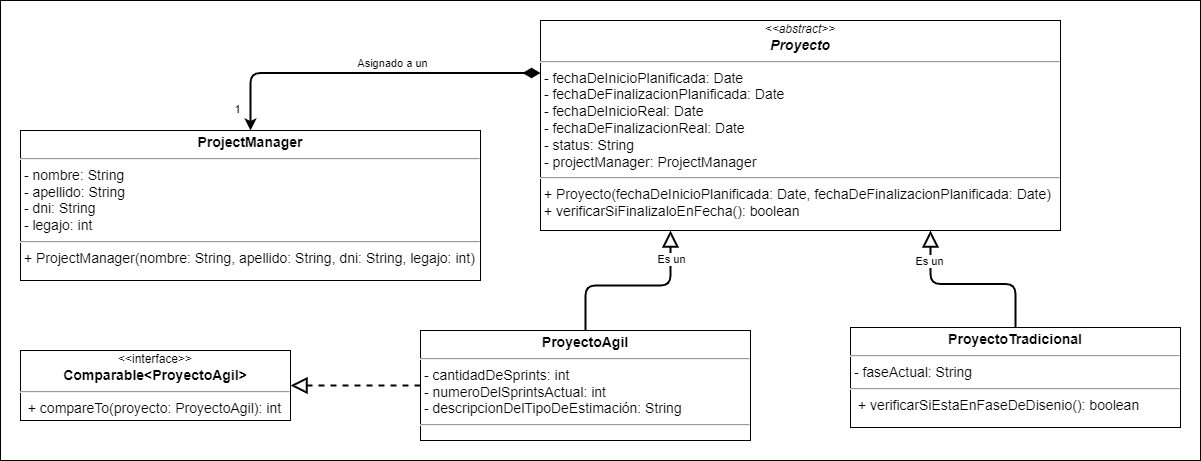

The diagram above was exported from draw.io. Its source (the exported page's mxGraphModel, read from the mxfile embedded in the PNG):
<mxGraphModel dx="1695" dy="2901" grid="1" gridSize="10" guides="1" tooltips="1" connect="1" arrows="1" fold="1" page="1" pageScale="1" pageWidth="827" pageHeight="1169" math="0" shadow="0">
  <root>
    <mxCell id="WIyWlLk6GJQsqaUBKTNV-0" />
    <mxCell id="WIyWlLk6GJQsqaUBKTNV-1" parent="WIyWlLk6GJQsqaUBKTNV-0" />
    <mxCell id="MvcSfsvhsIuprzJAYZkV-0" value="&lt;font style=&quot;font-size: 16px;&quot;&gt;&lt;font style=&quot;font-size: 16px;&quot;&gt;&lt;br&gt;&lt;/font&gt;&lt;/font&gt;" style="rounded=0;whiteSpace=wrap;html=1;align=left;verticalAlign=top;fontSize=30;fontStyle=1;spacingTop=10;spacing=2;spacingLeft=20;fontFamily=Verdana;" parent="WIyWlLk6GJQsqaUBKTNV-1" vertex="1">
      <mxGeometry x="-800" y="-2180" width="1200" height="460" as="geometry" />
    </mxCell>
    <mxCell id="MvcSfsvhsIuprzJAYZkV-1" value="&lt;div style=&quot;text-align: center;&quot;&gt;&lt;i style=&quot;background-color: initial; font-size: 12px;&quot;&gt;&amp;lt;&amp;lt;abstract&amp;gt;&amp;gt;&lt;/i&gt;&lt;/div&gt;&lt;div style=&quot;text-align: center;&quot;&gt;&lt;b&gt;&lt;i&gt;Proyecto&lt;/i&gt;&lt;/b&gt;&lt;/div&gt;&lt;hr style=&quot;font-size: 14px;&quot;&gt;&lt;p style=&quot;margin: 0px 0px 0px 4px; font-size: 14px;&quot;&gt;&lt;/p&gt;&amp;nbsp;- fechaDeInicioPlanificada: Date&lt;br&gt;&amp;nbsp;- fechaDeFinalizacionPlanificada: Date&lt;br&gt;&amp;nbsp;- fechaDeInicioReal: Date&lt;br&gt;&amp;nbsp;- fechaDeFinalizacionReal: Date&lt;br&gt;&amp;nbsp;- status: String&lt;br&gt;&amp;nbsp;- projectManager: ProjectManager&lt;br&gt;&lt;hr style=&quot;font-size: 14px;&quot;&gt;&lt;i&gt;&amp;nbsp;&lt;/i&gt;+ Proyecto(fechaDeInicioPlanificada: Date, fechaDeFinalizacionPlanificada: Date)&lt;br&gt;&lt;p style=&quot;margin: 0px 0px 0px 4px;&quot;&gt;&lt;/p&gt;&amp;nbsp;+ verificarSiFinalizaloEnFecha(): boolean" style="verticalAlign=top;align=left;overflow=fill;fontSize=14;fontFamily=Helvetica;html=1;spacing=2;spacingTop=0;" parent="WIyWlLk6GJQsqaUBKTNV-1" vertex="1">
      <mxGeometry x="-260" y="-2160" width="520" height="210" as="geometry" />
    </mxCell>
    <mxCell id="MvcSfsvhsIuprzJAYZkV-2" style="edgeStyle=orthogonalEdgeStyle;rounded=1;orthogonalLoop=1;jettySize=auto;html=1;entryX=0.75;entryY=1;entryDx=0;entryDy=0;strokeWidth=2;endArrow=block;endFill=0;endSize=12;" parent="WIyWlLk6GJQsqaUBKTNV-1" source="LtT_zoDD4wVeDJvXFd2j-0" target="MvcSfsvhsIuprzJAYZkV-1" edge="1">
      <mxGeometry relative="1" as="geometry">
        <mxPoint x="-380" y="-1831.25" as="sourcePoint" />
      </mxGeometry>
    </mxCell>
    <mxCell id="q-RRRRDQLt98JG_mkmnz-3" value="Es un" style="edgeLabel;html=1;align=center;verticalAlign=middle;resizable=0;points=[];" parent="MvcSfsvhsIuprzJAYZkV-2" vertex="1" connectable="0">
      <mxGeometry x="0.2074" relative="1" as="geometry">
        <mxPoint x="-20" y="-23" as="offset" />
      </mxGeometry>
    </mxCell>
    <mxCell id="Bs801fo3VwErH-w7HFVN-5" value="&lt;p style=&quot;margin: 4px 0px 0px; text-align: center; font-size: 14px;&quot;&gt;&lt;b&gt;ProyectoAgil&lt;/b&gt;&lt;/p&gt;&lt;hr style=&quot;font-size: 14px;&quot;&gt;&lt;p style=&quot;margin: 0px 0px 0px 4px; font-size: 14px;&quot;&gt;&lt;/p&gt;&lt;span style=&quot;background-color: initial;&quot;&gt;&amp;nbsp;- cantidadDeSprints: int&lt;br&gt;&lt;/span&gt;&amp;nbsp;- numeroDelSprintsActual: int&lt;br&gt;&amp;nbsp;- descripcionDelTipoDeEstimación: String&lt;br&gt;&lt;hr style=&quot;font-size: 14px;&quot;&gt;&lt;p style=&quot;margin: 0px 0px 0px 4px;&quot;&gt;&lt;br&gt;&lt;/p&gt;" style="verticalAlign=top;align=left;overflow=fill;fontSize=14;fontFamily=Helvetica;html=1;" parent="WIyWlLk6GJQsqaUBKTNV-1" vertex="1">
      <mxGeometry x="-380" y="-1850" width="330" height="110" as="geometry" />
    </mxCell>
    <mxCell id="Bs801fo3VwErH-w7HFVN-8" style="edgeStyle=orthogonalEdgeStyle;rounded=1;orthogonalLoop=1;jettySize=auto;html=1;strokeWidth=2;endArrow=block;endFill=0;endSize=12;exitX=0.5;exitY=0;exitDx=0;exitDy=0;entryX=0.25;entryY=1;entryDx=0;entryDy=0;" parent="WIyWlLk6GJQsqaUBKTNV-1" source="Bs801fo3VwErH-w7HFVN-5" target="MvcSfsvhsIuprzJAYZkV-1" edge="1">
      <mxGeometry relative="1" as="geometry">
        <mxPoint x="-272.57142857142867" y="-1880" as="sourcePoint" />
        <mxPoint x="-230" y="-2010" as="targetPoint" />
      </mxGeometry>
    </mxCell>
    <mxCell id="q-RRRRDQLt98JG_mkmnz-4" value="Es un" style="edgeLabel;html=1;align=center;verticalAlign=middle;resizable=0;points=[];" parent="Bs801fo3VwErH-w7HFVN-8" vertex="1" connectable="0">
      <mxGeometry x="0.7535" relative="1" as="geometry">
        <mxPoint y="5" as="offset" />
      </mxGeometry>
    </mxCell>
    <mxCell id="LtT_zoDD4wVeDJvXFd2j-0" value="&lt;p style=&quot;margin: 4px 0px 0px; text-align: center; font-size: 14px;&quot;&gt;&lt;b&gt;ProyectoTradicional&lt;/b&gt;&lt;br&gt;&lt;/p&gt;&lt;hr style=&quot;font-size: 14px;&quot;&gt;&lt;p style=&quot;margin: 0px 0px 0px 4px; font-size: 14px;&quot;&gt;&lt;/p&gt;&lt;span style=&quot;background-color: initial;&quot;&gt;&amp;nbsp;- faseActual:&amp;nbsp;&lt;/span&gt;String&lt;br&gt;&lt;hr style=&quot;font-size: 14px;&quot;&gt;&lt;p style=&quot;margin: 0px 0px 0px 4px;&quot;&gt;&amp;nbsp;+ verificarSiEstaEnFaseDeDisenio(): boolean&lt;br&gt;&lt;/p&gt;&lt;p style=&quot;color: rgb(0, 0, 0); font-family: Helvetica; font-size: 14px; font-style: normal; font-variant-ligatures: normal; font-variant-caps: normal; font-weight: 400; letter-spacing: normal; orphans: 2; text-align: left; text-indent: 0px; text-transform: none; widows: 2; word-spacing: 0px; -webkit-text-stroke-width: 0px; background-color: rgb(248, 249, 250); text-decoration-thickness: initial; text-decoration-style: initial; text-decoration-color: initial; margin: 0px 0px 0px 4px;&quot;&gt;&lt;/p&gt;&lt;p style=&quot;color: rgb(0, 0, 0); font-family: Helvetica; font-size: 14px; font-style: normal; font-variant-ligatures: normal; font-variant-caps: normal; font-weight: 400; letter-spacing: normal; orphans: 2; text-align: left; text-indent: 0px; text-transform: none; widows: 2; word-spacing: 0px; -webkit-text-stroke-width: 0px; background-color: rgb(248, 249, 250); text-decoration-thickness: initial; text-decoration-style: initial; text-decoration-color: initial; margin: 0px 0px 0px 4px;&quot;&gt;&lt;/p&gt;" style="verticalAlign=top;align=left;overflow=fill;fontSize=14;fontFamily=Helvetica;html=1;" parent="WIyWlLk6GJQsqaUBKTNV-1" vertex="1">
      <mxGeometry x="50" y="-1853" width="330" height="100" as="geometry" />
    </mxCell>
    <mxCell id="q-RRRRDQLt98JG_mkmnz-1" value="&lt;p style=&quot;margin: 4px 0px 0px; text-align: center; font-size: 14px;&quot;&gt;&lt;b&gt;ProjectManager&lt;/b&gt;&lt;/p&gt;&lt;hr style=&quot;font-size: 14px;&quot;&gt;&lt;p style=&quot;margin: 0px 0px 0px 4px; font-size: 14px;&quot;&gt;&lt;/p&gt;&amp;nbsp;- nombre: String&lt;br&gt;&amp;nbsp;- apellido: String&lt;br&gt;&amp;nbsp;- dni: String&lt;br&gt;&amp;nbsp;- legajo: int&lt;br&gt;&lt;hr style=&quot;font-size: 14px;&quot;&gt;&amp;nbsp;+ ProjectManager(nombre: String, apellido: String, dni: String,&amp;nbsp;legajo: int)" style="verticalAlign=top;align=left;overflow=fill;fontSize=14;fontFamily=Helvetica;html=1;" parent="WIyWlLk6GJQsqaUBKTNV-1" vertex="1">
      <mxGeometry x="-780" y="-2050" width="460" height="150" as="geometry" />
    </mxCell>
    <mxCell id="q-RRRRDQLt98JG_mkmnz-2" style="edgeStyle=orthogonalEdgeStyle;rounded=1;orthogonalLoop=1;jettySize=auto;html=1;entryX=0.5;entryY=0;entryDx=0;entryDy=0;strokeWidth=2;endArrow=classic;endFill=1;endSize=6;exitX=0;exitY=0.25;exitDx=0;exitDy=0;startArrow=diamondThin;startFill=1;startSize=12;" parent="WIyWlLk6GJQsqaUBKTNV-1" source="MvcSfsvhsIuprzJAYZkV-1" target="q-RRRRDQLt98JG_mkmnz-1" edge="1">
      <mxGeometry relative="1" as="geometry">
        <mxPoint x="-530" y="-1850" as="sourcePoint" />
        <mxPoint x="-272.5" y="-2010" as="targetPoint" />
      </mxGeometry>
    </mxCell>
    <mxCell id="q-RRRRDQLt98JG_mkmnz-5" value="Asignado a un" style="edgeLabel;html=1;align=center;verticalAlign=middle;resizable=0;points=[];" parent="q-RRRRDQLt98JG_mkmnz-2" vertex="1" connectable="0">
      <mxGeometry x="-0.2667" y="2" relative="1" as="geometry">
        <mxPoint x="-22" y="-12" as="offset" />
      </mxGeometry>
    </mxCell>
    <mxCell id="q-RRRRDQLt98JG_mkmnz-6" value="1" style="edgeLabel;html=1;align=center;verticalAlign=middle;resizable=0;points=[];" parent="q-RRRRDQLt98JG_mkmnz-2" vertex="1" connectable="0">
      <mxGeometry x="0.7889" y="1" relative="1" as="geometry">
        <mxPoint x="-15" y="15" as="offset" />
      </mxGeometry>
    </mxCell>
    <mxCell id="1fVJRYejQQMl1m9N7yK7-2" style="edgeStyle=orthogonalEdgeStyle;rounded=1;orthogonalLoop=1;jettySize=auto;html=1;strokeWidth=2;endArrow=block;endFill=0;endSize=12;exitX=0;exitY=0.5;exitDx=0;exitDy=0;dashed=1;entryX=1;entryY=0.5;entryDx=0;entryDy=0;" parent="WIyWlLk6GJQsqaUBKTNV-1" source="Bs801fo3VwErH-w7HFVN-5" target="5tvij4F0X-EKFtgH5zfV-0" edge="1">
      <mxGeometry relative="1" as="geometry">
        <mxPoint x="315.5" y="-1890" as="sourcePoint" />
        <mxPoint x="-620" y="-1835" as="targetPoint" />
      </mxGeometry>
    </mxCell>
    <mxCell id="5tvij4F0X-EKFtgH5zfV-0" value="&lt;div style=&quot;text-align: center;&quot;&gt;&lt;span style=&quot;background-color: initial; font-size: 12px;&quot;&gt;&amp;lt;&amp;lt;interface&amp;gt;&amp;gt;&lt;/span&gt;&lt;/div&gt;&lt;div style=&quot;text-align: center;&quot;&gt;&lt;b&gt;Comparable&amp;lt;ProyectoAgil&amp;gt;&lt;/b&gt;&lt;/div&gt;&lt;hr style=&quot;font-size: 14px;&quot;&gt;&lt;p style=&quot;margin: 0px 0px 0px 4px; font-size: 14px;&quot;&gt;&lt;/p&gt;&amp;nbsp;&amp;nbsp;+&lt;span style=&quot;background-color: initial;&quot;&gt;&amp;nbsp;compareTo(proyecto: ProyectoAgil&lt;/span&gt;&lt;span style=&quot;background-color: initial;&quot;&gt;): int&lt;/span&gt;" style="verticalAlign=top;align=left;overflow=fill;fontSize=14;fontFamily=Helvetica;html=1;spacing=2;spacingTop=0;" parent="WIyWlLk6GJQsqaUBKTNV-1" vertex="1">
      <mxGeometry x="-780" y="-1830" width="270" height="70" as="geometry" />
    </mxCell>
  </root>
</mxGraphModel>